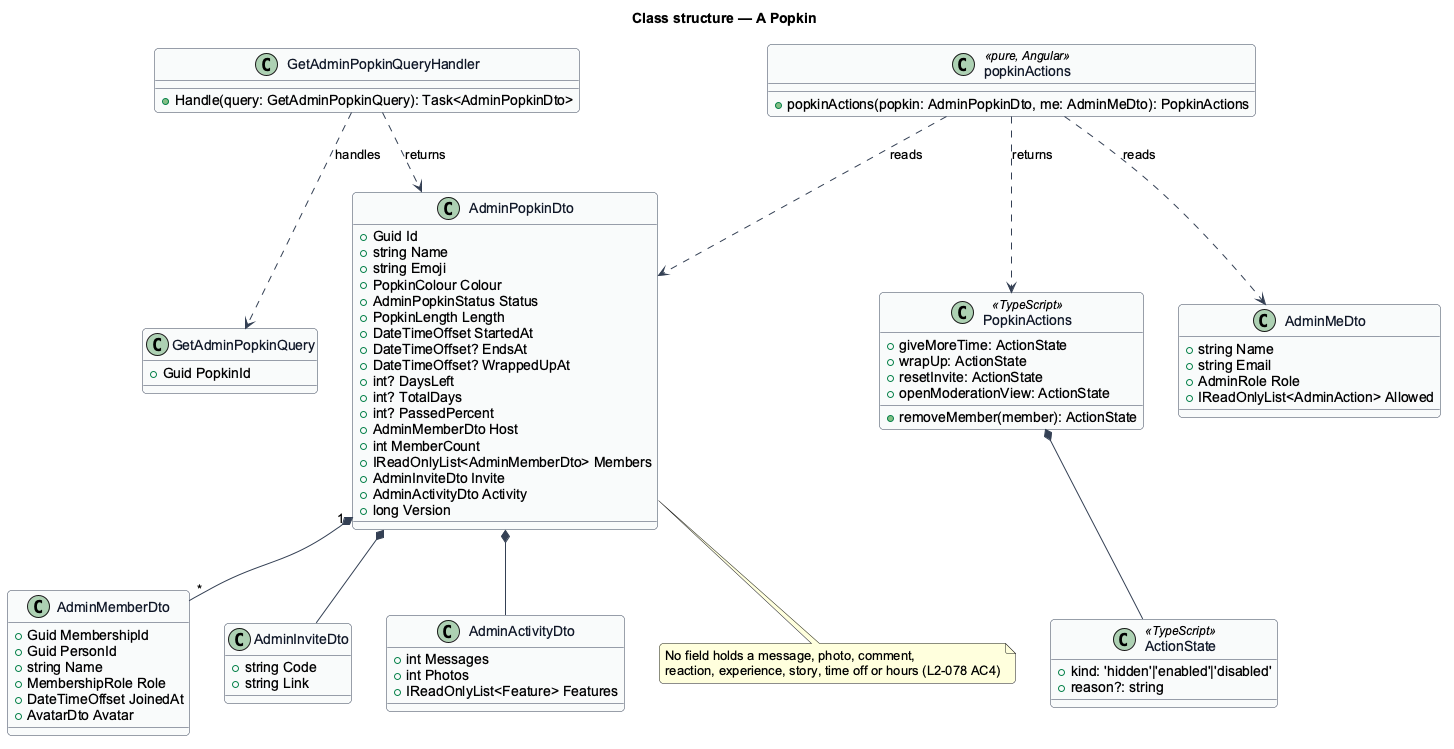

The diagram above was rendered by PlantUML. Its source (embedded in the PNG):
@startuml
skinparam backgroundColor #FFFFFF
skinparam shadowing false
skinparam roundcorner 8
skinparam defaultFontName Arial
skinparam ArrowColor #344054
skinparam class {
  BorderColor #344054
  FontColor #101828
  BackgroundColor #F9FAFB
}
title Class structure — A Popkin

class GetAdminPopkinQuery {
  +Guid PopkinId
}

class GetAdminPopkinQueryHandler {
  +Handle(query: GetAdminPopkinQuery): Task<AdminPopkinDto>
}

class AdminPopkinDto {
  +Guid Id
  +string Name
  +string Emoji
  +PopkinColour Colour
  +AdminPopkinStatus Status
  +PopkinLength Length
  +DateTimeOffset StartedAt
  +DateTimeOffset? EndsAt
  +DateTimeOffset? WrappedUpAt
  +int? DaysLeft
  +int? TotalDays
  +int? PassedPercent
  +AdminMemberDto Host
  +int MemberCount
  +IReadOnlyList<AdminMemberDto> Members
  +AdminInviteDto Invite
  +AdminActivityDto Activity
  +long Version
}

class AdminMemberDto {
  +Guid MembershipId
  +Guid PersonId
  +string Name
  +MembershipRole Role
  +DateTimeOffset JoinedAt
  +AvatarDto Avatar
}

class AdminInviteDto {
  +string Code
  +string Link
}

class AdminActivityDto {
  +int Messages
  +int Photos
  +IReadOnlyList<Feature> Features
}

class "popkinActions" as actions <<pure, Angular>> {
  +popkinActions(popkin: AdminPopkinDto, me: AdminMeDto): PopkinActions
}

class PopkinActions <<TypeScript>> {
  +giveMoreTime: ActionState
  +wrapUp: ActionState
  +removeMember(member): ActionState
  +resetInvite: ActionState
  +openModerationView: ActionState
}

class ActionState <<TypeScript>> {
  +kind: 'hidden'|'enabled'|'disabled'
  +reason?: string
}

class AdminMeDto {
  +string Name
  +string Email
  +AdminRole Role
  +IReadOnlyList<AdminAction> Allowed
}

GetAdminPopkinQueryHandler ..> GetAdminPopkinQuery : handles
GetAdminPopkinQueryHandler ..> AdminPopkinDto : returns
AdminPopkinDto "1" *-- "*" AdminMemberDto
AdminPopkinDto *-- AdminInviteDto
AdminPopkinDto *-- AdminActivityDto
actions ..> AdminPopkinDto : reads
actions ..> AdminMeDto : reads
actions ..> PopkinActions : returns
PopkinActions *-- ActionState
note bottom of AdminPopkinDto : No field holds a message, photo, comment,\nreaction, experience, story, time off or hours (L2-078 AC4)
@enduml